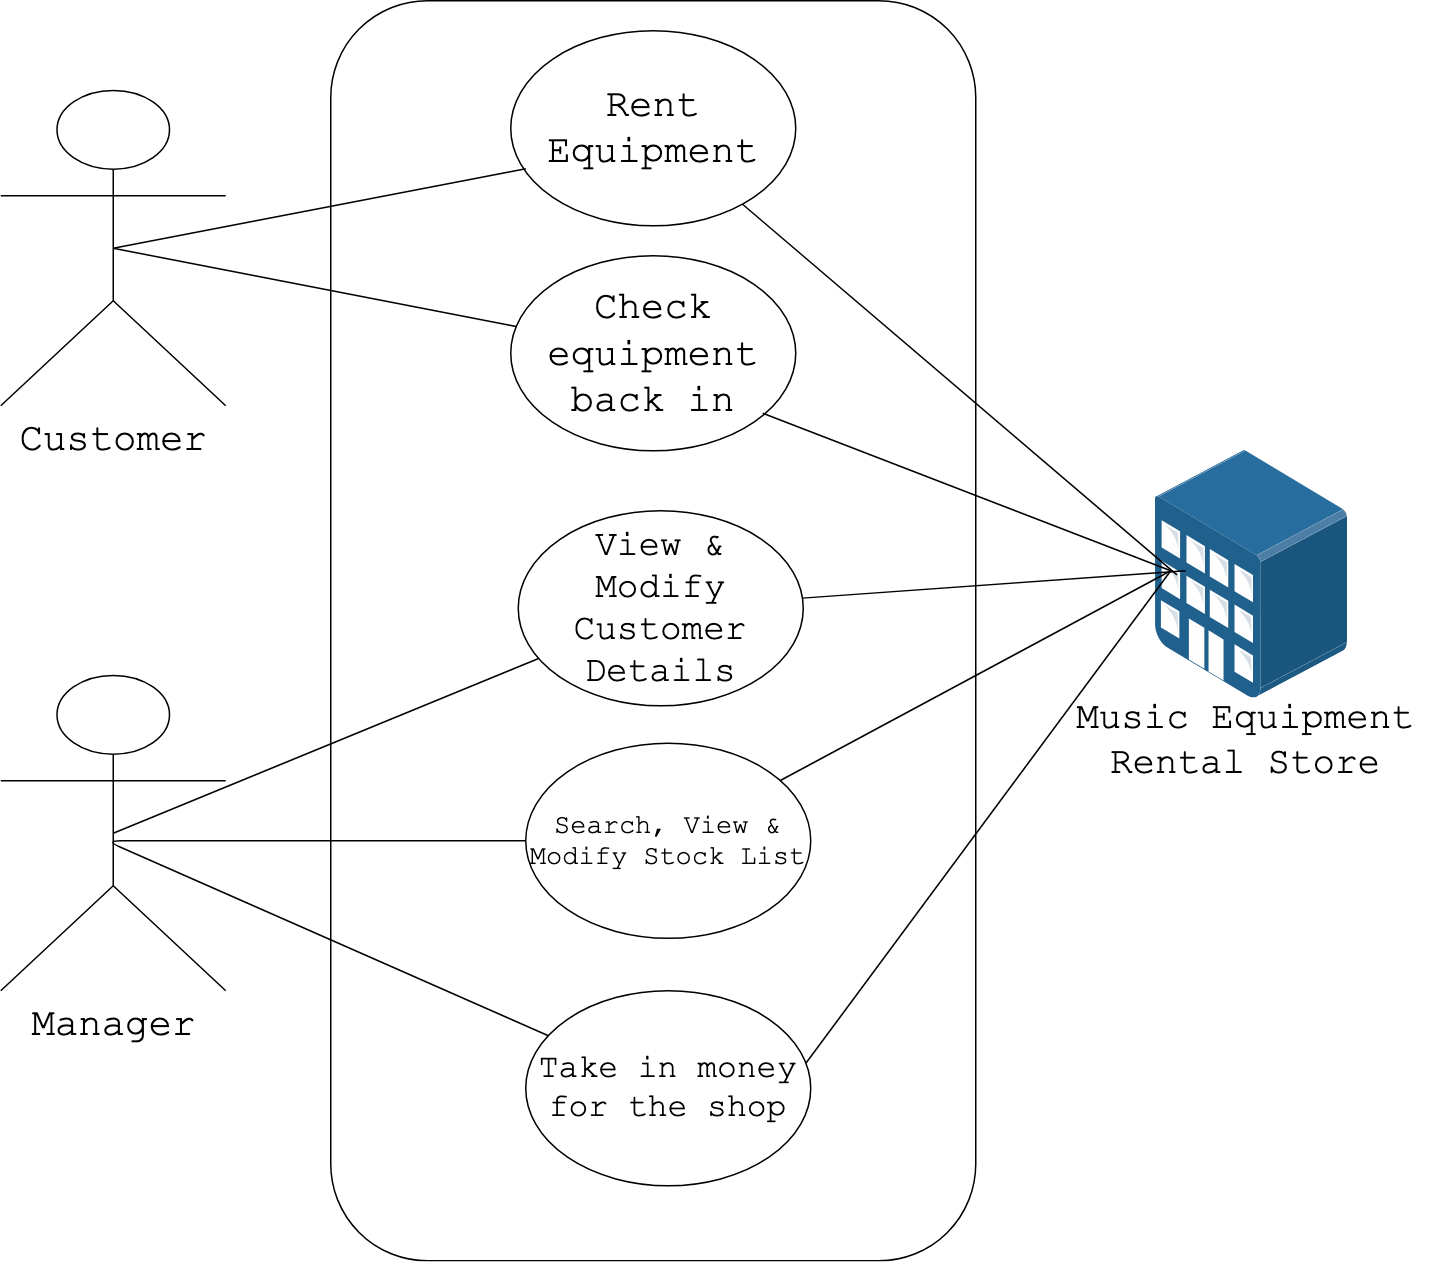

The diagram above was exported from draw.io. Its source (the exported page's mxGraphModel, read from the mxfile embedded in the PNG):
<mxGraphModel dx="1223" dy="699" grid="1" gridSize="10" guides="1" tooltips="1" connect="1" arrows="1" fold="1" page="1" pageScale="1" pageWidth="1100" pageHeight="850" background="#ffffff" math="0" shadow="0">
  <root>
    <mxCell id="0" />
    <mxCell id="1" parent="0" />
    <mxCell id="F48hemqp4lV3dPhK46CY-1" value="" style="rounded=1;whiteSpace=wrap;html=1;shadow=0;labelBackgroundColor=none;strokeColor=#000000;strokeWidth=1;fillColor=#ffffff;fontFamily=Verdana;fontSize=8;fontColor=#000000;align=center;" vertex="1" parent="1">
      <mxGeometry x="330" width="430" height="840" as="geometry" />
    </mxCell>
    <mxCell id="F48hemqp4lV3dPhK46CY-3" value="&lt;font style=&quot;font-size: 26px&quot; face=&quot;Courier New&quot;&gt;Rent Equipment&lt;/font&gt;" style="ellipse;whiteSpace=wrap;html=1;" vertex="1" parent="1">
      <mxGeometry x="450" y="20" width="190" height="130" as="geometry" />
    </mxCell>
    <mxCell id="F48hemqp4lV3dPhK46CY-5" value="&lt;font style=&quot;font-size: 26px&quot; face=&quot;Courier New&quot;&gt;Check equipment back in&lt;/font&gt;" style="ellipse;whiteSpace=wrap;html=1;" vertex="1" parent="1">
      <mxGeometry x="450" y="170" width="190" height="130" as="geometry" />
    </mxCell>
    <mxCell id="F48hemqp4lV3dPhK46CY-6" value="&lt;font style=&quot;font-size: 26px&quot; face=&quot;Courier New&quot;&gt;Customer&lt;/font&gt;" style="shape=umlActor;verticalLabelPosition=bottom;labelBackgroundColor=#ffffff;verticalAlign=top;html=1;outlineConnect=0;" vertex="1" parent="1">
      <mxGeometry x="110" y="60" width="150" height="210" as="geometry" />
    </mxCell>
    <mxCell id="F48hemqp4lV3dPhK46CY-7" value="&lt;font style=&quot;font-size: 26px&quot; face=&quot;Courier New&quot;&gt;Manager&lt;br&gt;&lt;br&gt;&lt;/font&gt;" style="shape=umlActor;verticalLabelPosition=bottom;labelBackgroundColor=#ffffff;verticalAlign=top;html=1;outlineConnect=0;" vertex="1" parent="1">
      <mxGeometry x="110" y="450" width="150" height="210" as="geometry" />
    </mxCell>
    <mxCell id="F48hemqp4lV3dPhK46CY-10" value="&lt;font style=&quot;font-size: 24px&quot; face=&quot;Courier New&quot;&gt;View &amp;amp; Modify Customer Details&lt;/font&gt;" style="ellipse;whiteSpace=wrap;html=1;" vertex="1" parent="1">
      <mxGeometry x="455" y="340" width="190" height="130" as="geometry" />
    </mxCell>
    <mxCell id="F48hemqp4lV3dPhK46CY-11" value="&lt;font style=&quot;font-size: 18px&quot; face=&quot;Courier New&quot;&gt;Search, View &amp;amp; Modify Stock List&lt;/font&gt;" style="ellipse;whiteSpace=wrap;html=1;" vertex="1" parent="1">
      <mxGeometry x="460" y="495" width="190" height="130" as="geometry" />
    </mxCell>
    <mxCell id="F48hemqp4lV3dPhK46CY-12" value="&lt;font style=&quot;font-size: 22px&quot; face=&quot;Courier New&quot;&gt;Take in money for the shop&lt;/font&gt;" style="ellipse;whiteSpace=wrap;html=1;" vertex="1" parent="1">
      <mxGeometry x="460" y="660.1363525390625" width="190" height="130" as="geometry" />
    </mxCell>
    <mxCell id="F48hemqp4lV3dPhK46CY-13" value="" style="points=[];aspect=fixed;html=1;align=center;shadow=0;dashed=0;image;image=img/lib/allied_telesis/buildings/Medium_Business_Building.svg;" vertex="1" parent="1">
      <mxGeometry x="880" y="300" width="128" height="165" as="geometry" />
    </mxCell>
    <mxCell id="F48hemqp4lV3dPhK46CY-15" value="&lt;font style=&quot;font-size: 25px&quot; face=&quot;Courier New&quot;&gt;Music Equipment Rental Store&lt;/font&gt;" style="text;html=1;strokeColor=none;fillColor=none;align=center;verticalAlign=middle;whiteSpace=wrap;rounded=0;" vertex="1" parent="1">
      <mxGeometry x="810" y="455" width="260" height="75" as="geometry" />
    </mxCell>
    <mxCell id="F48hemqp4lV3dPhK46CY-16" value="" style="endArrow=none;html=1;" edge="1" parent="1" source="F48hemqp4lV3dPhK46CY-12" target="F48hemqp4lV3dPhK46CY-11">
      <mxGeometry width="50" height="50" relative="1" as="geometry">
        <mxPoint x="180" y="555" as="sourcePoint" />
        <mxPoint x="140" y="900" as="targetPoint" />
        <Array as="points">
          <mxPoint x="180" y="560" />
          <mxPoint x="330" y="560" />
        </Array>
      </mxGeometry>
    </mxCell>
    <mxCell id="F48hemqp4lV3dPhK46CY-21" value="" style="endArrow=none;html=1;exitX=0.5;exitY=0.5;exitDx=0;exitDy=0;exitPerimeter=0;" edge="1" parent="1" source="F48hemqp4lV3dPhK46CY-7" target="F48hemqp4lV3dPhK46CY-10">
      <mxGeometry width="50" height="50" relative="1" as="geometry">
        <mxPoint x="110" y="950" as="sourcePoint" />
        <mxPoint x="160" y="900" as="targetPoint" />
      </mxGeometry>
    </mxCell>
    <mxCell id="F48hemqp4lV3dPhK46CY-22" value="" style="endArrow=none;html=1;exitX=0.5;exitY=0.5;exitDx=0;exitDy=0;exitPerimeter=0;" edge="1" parent="1" source="F48hemqp4lV3dPhK46CY-6">
      <mxGeometry width="50" height="50" relative="1" as="geometry">
        <mxPoint x="176.5" y="228.5" as="sourcePoint" />
        <mxPoint x="460.0608967767962" y="111.96812461227546" as="targetPoint" />
      </mxGeometry>
    </mxCell>
    <mxCell id="F48hemqp4lV3dPhK46CY-23" value="" style="endArrow=none;html=1;exitX=0.5;exitY=0.5;exitDx=0;exitDy=0;exitPerimeter=0;" edge="1" parent="1" source="F48hemqp4lV3dPhK46CY-6" target="F48hemqp4lV3dPhK46CY-5">
      <mxGeometry width="50" height="50" relative="1" as="geometry">
        <mxPoint x="195" y="175" as="sourcePoint" />
        <mxPoint x="470.0608967767962" y="121.96812461227546" as="targetPoint" />
      </mxGeometry>
    </mxCell>
    <mxCell id="F48hemqp4lV3dPhK46CY-24" value="" style="endArrow=none;html=1;" edge="1" parent="1" source="F48hemqp4lV3dPhK46CY-3">
      <mxGeometry width="50" height="50" relative="1" as="geometry">
        <mxPoint x="625.5" y="330.5" as="sourcePoint" />
        <mxPoint x="894.1184745384267" y="382.7313700491385" as="targetPoint" />
      </mxGeometry>
    </mxCell>
    <mxCell id="F48hemqp4lV3dPhK46CY-25" value="" style="endArrow=none;html=1;exitX=0.883;exitY=0.806;exitDx=0;exitDy=0;exitPerimeter=0;" edge="1" parent="1" source="F48hemqp4lV3dPhK46CY-5">
      <mxGeometry width="50" height="50" relative="1" as="geometry">
        <mxPoint x="600.0266569459275" y="173.15735562447117" as="sourcePoint" />
        <mxPoint x="890" y="380" as="targetPoint" />
      </mxGeometry>
    </mxCell>
    <mxCell id="F48hemqp4lV3dPhK46CY-26" value="" style="endArrow=none;html=1;" edge="1" parent="1" source="F48hemqp4lV3dPhK46CY-10">
      <mxGeometry width="50" height="50" relative="1" as="geometry">
        <mxPoint x="628" y="285" as="sourcePoint" />
        <mxPoint x="900" y="380" as="targetPoint" />
      </mxGeometry>
    </mxCell>
    <mxCell id="F48hemqp4lV3dPhK46CY-27" value="" style="endArrow=none;html=1;" edge="1" parent="1" source="F48hemqp4lV3dPhK46CY-11">
      <mxGeometry width="50" height="50" relative="1" as="geometry">
        <mxPoint x="654.48651732443" y="408.250963048255" as="sourcePoint" />
        <mxPoint x="890" y="380" as="targetPoint" />
      </mxGeometry>
    </mxCell>
    <mxCell id="F48hemqp4lV3dPhK46CY-28" value="" style="endArrow=none;html=1;exitX=0.983;exitY=0.367;exitDx=0;exitDy=0;exitPerimeter=0;" edge="1" parent="1" source="F48hemqp4lV3dPhK46CY-12">
      <mxGeometry width="50" height="50" relative="1" as="geometry">
        <mxPoint x="639.7151228997832" y="529.8545608299673" as="sourcePoint" />
        <mxPoint x="890" y="380" as="targetPoint" />
      </mxGeometry>
    </mxCell>
  </root>
</mxGraphModel>